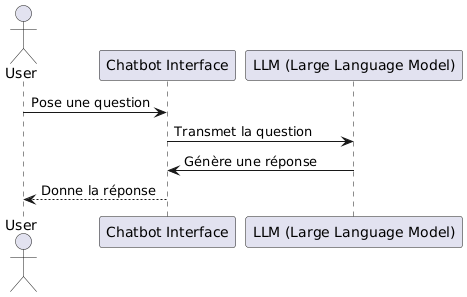

The diagram above was rendered by PlantUML. Its source (embedded in the PNG):
@startuml
actor User as U
participant "Chatbot Interface" as CI
participant "LLM (Large Language Model)" as LLM

U -> CI: Pose une question
CI -> LLM: Transmet la question
LLM -> CI: Génère une réponse
CI --> U: Donne la réponse
@enduml